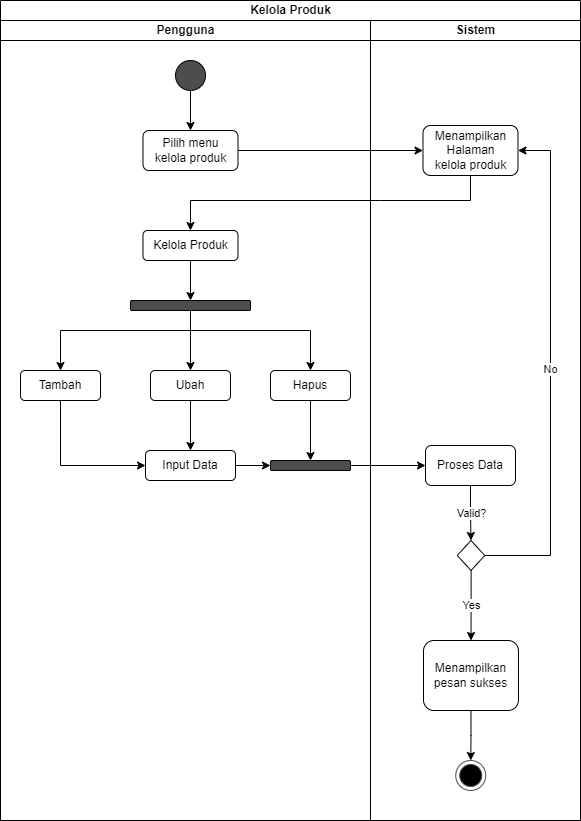

The diagram above was exported from draw.io. Its source (the exported page's mxGraphModel, read from the mxfile embedded in the PNG):
<mxGraphModel dx="747" dy="1646" grid="1" gridSize="10" guides="1" tooltips="1" connect="1" arrows="1" fold="1" page="1" pageScale="1" pageWidth="827" pageHeight="1169" math="0" shadow="0">
  <root>
    <mxCell id="0" />
    <mxCell id="1" parent="0" />
    <mxCell id="9VrGSpmmjqIyEqm1LRhd-1" value="Kelola Produk" style="swimlane;childLayout=stackLayout;resizeParent=1;resizeParentMax=0;startSize=20;html=1;" vertex="1" parent="1">
      <mxGeometry x="230.00000000000045" y="-10" width="580" height="820" as="geometry" />
    </mxCell>
    <mxCell id="9VrGSpmmjqIyEqm1LRhd-2" value="Pengguna" style="swimlane;startSize=20;html=1;" vertex="1" parent="9VrGSpmmjqIyEqm1LRhd-1">
      <mxGeometry y="20" width="370" height="800" as="geometry" />
    </mxCell>
    <mxCell id="9VrGSpmmjqIyEqm1LRhd-3" style="edgeStyle=orthogonalEdgeStyle;rounded=0;orthogonalLoop=1;jettySize=auto;html=1;" edge="1" parent="9VrGSpmmjqIyEqm1LRhd-2" source="9VrGSpmmjqIyEqm1LRhd-4" target="9VrGSpmmjqIyEqm1LRhd-5">
      <mxGeometry relative="1" as="geometry" />
    </mxCell>
    <mxCell id="9VrGSpmmjqIyEqm1LRhd-4" value="" style="ellipse;whiteSpace=wrap;html=1;aspect=fixed;fillColor=#4D4D4D;" vertex="1" parent="9VrGSpmmjqIyEqm1LRhd-2">
      <mxGeometry x="175" y="40" width="30" height="30" as="geometry" />
    </mxCell>
    <mxCell id="9VrGSpmmjqIyEqm1LRhd-5" value="Pilih menu &lt;br&gt;kelola produk" style="rounded=1;whiteSpace=wrap;html=1;" vertex="1" parent="9VrGSpmmjqIyEqm1LRhd-2">
      <mxGeometry x="142.5" y="110" width="95" height="40" as="geometry" />
    </mxCell>
    <mxCell id="9VrGSpmmjqIyEqm1LRhd-24" style="edgeStyle=orthogonalEdgeStyle;rounded=0;orthogonalLoop=1;jettySize=auto;html=1;entryX=0.5;entryY=0;entryDx=0;entryDy=0;" edge="1" parent="9VrGSpmmjqIyEqm1LRhd-2" source="9VrGSpmmjqIyEqm1LRhd-6" target="9VrGSpmmjqIyEqm1LRhd-23">
      <mxGeometry relative="1" as="geometry" />
    </mxCell>
    <mxCell id="9VrGSpmmjqIyEqm1LRhd-6" value="Kelola Produk" style="rounded=1;whiteSpace=wrap;html=1;" vertex="1" parent="9VrGSpmmjqIyEqm1LRhd-2">
      <mxGeometry x="142.5" y="210" width="95" height="30" as="geometry" />
    </mxCell>
    <mxCell id="9VrGSpmmjqIyEqm1LRhd-28" style="edgeStyle=orthogonalEdgeStyle;rounded=0;orthogonalLoop=1;jettySize=auto;html=1;" edge="1" parent="9VrGSpmmjqIyEqm1LRhd-2" source="9VrGSpmmjqIyEqm1LRhd-23" target="9VrGSpmmjqIyEqm1LRhd-25">
      <mxGeometry relative="1" as="geometry">
        <Array as="points">
          <mxPoint x="190" y="310" />
          <mxPoint x="60" y="310" />
        </Array>
      </mxGeometry>
    </mxCell>
    <mxCell id="9VrGSpmmjqIyEqm1LRhd-29" style="edgeStyle=orthogonalEdgeStyle;rounded=0;orthogonalLoop=1;jettySize=auto;html=1;entryX=0.5;entryY=0;entryDx=0;entryDy=0;" edge="1" parent="9VrGSpmmjqIyEqm1LRhd-2" source="9VrGSpmmjqIyEqm1LRhd-23" target="9VrGSpmmjqIyEqm1LRhd-26">
      <mxGeometry relative="1" as="geometry" />
    </mxCell>
    <mxCell id="9VrGSpmmjqIyEqm1LRhd-30" style="edgeStyle=orthogonalEdgeStyle;rounded=0;orthogonalLoop=1;jettySize=auto;html=1;entryX=0.5;entryY=0;entryDx=0;entryDy=0;" edge="1" parent="9VrGSpmmjqIyEqm1LRhd-2" source="9VrGSpmmjqIyEqm1LRhd-23" target="9VrGSpmmjqIyEqm1LRhd-27">
      <mxGeometry relative="1" as="geometry">
        <Array as="points">
          <mxPoint x="190" y="310" />
          <mxPoint x="310" y="310" />
        </Array>
      </mxGeometry>
    </mxCell>
    <mxCell id="9VrGSpmmjqIyEqm1LRhd-23" value="" style="rounded=1;whiteSpace=wrap;html=1;fillColor=#4D4D4D;" vertex="1" parent="9VrGSpmmjqIyEqm1LRhd-2">
      <mxGeometry x="129.99999999999955" y="280" width="120" height="10" as="geometry" />
    </mxCell>
    <mxCell id="9VrGSpmmjqIyEqm1LRhd-33" style="edgeStyle=orthogonalEdgeStyle;rounded=0;orthogonalLoop=1;jettySize=auto;html=1;entryX=0;entryY=0.5;entryDx=0;entryDy=0;" edge="1" parent="9VrGSpmmjqIyEqm1LRhd-2" source="9VrGSpmmjqIyEqm1LRhd-25" target="9VrGSpmmjqIyEqm1LRhd-31">
      <mxGeometry relative="1" as="geometry">
        <Array as="points">
          <mxPoint x="60" y="445" />
        </Array>
      </mxGeometry>
    </mxCell>
    <mxCell id="9VrGSpmmjqIyEqm1LRhd-25" value="Tambah" style="rounded=1;whiteSpace=wrap;html=1;" vertex="1" parent="9VrGSpmmjqIyEqm1LRhd-2">
      <mxGeometry x="20" y="350" width="80" height="30" as="geometry" />
    </mxCell>
    <mxCell id="9VrGSpmmjqIyEqm1LRhd-32" style="edgeStyle=orthogonalEdgeStyle;rounded=0;orthogonalLoop=1;jettySize=auto;html=1;" edge="1" parent="9VrGSpmmjqIyEqm1LRhd-2" source="9VrGSpmmjqIyEqm1LRhd-26" target="9VrGSpmmjqIyEqm1LRhd-31">
      <mxGeometry relative="1" as="geometry" />
    </mxCell>
    <mxCell id="9VrGSpmmjqIyEqm1LRhd-26" value="Ubah" style="rounded=1;whiteSpace=wrap;html=1;" vertex="1" parent="9VrGSpmmjqIyEqm1LRhd-2">
      <mxGeometry x="150" y="350" width="80" height="30" as="geometry" />
    </mxCell>
    <mxCell id="9VrGSpmmjqIyEqm1LRhd-27" value="Hapus" style="rounded=1;whiteSpace=wrap;html=1;" vertex="1" parent="9VrGSpmmjqIyEqm1LRhd-2">
      <mxGeometry x="270" y="350" width="80" height="30" as="geometry" />
    </mxCell>
    <mxCell id="9VrGSpmmjqIyEqm1LRhd-31" value="Input Data" style="rounded=1;whiteSpace=wrap;html=1;" vertex="1" parent="9VrGSpmmjqIyEqm1LRhd-2">
      <mxGeometry x="145" y="430" width="90" height="30" as="geometry" />
    </mxCell>
    <mxCell id="9VrGSpmmjqIyEqm1LRhd-7" value="Sistem" style="swimlane;startSize=20;html=1;" vertex="1" parent="9VrGSpmmjqIyEqm1LRhd-1">
      <mxGeometry x="370" y="20" width="210" height="800" as="geometry" />
    </mxCell>
    <mxCell id="9VrGSpmmjqIyEqm1LRhd-8" value="Menampilkan Halaman &lt;br&gt;kelola produk" style="rounded=1;whiteSpace=wrap;html=1;" vertex="1" parent="9VrGSpmmjqIyEqm1LRhd-7">
      <mxGeometry x="52.5" y="105" width="95" height="50" as="geometry" />
    </mxCell>
    <mxCell id="9VrGSpmmjqIyEqm1LRhd-41" value="No" style="edgeStyle=orthogonalEdgeStyle;rounded=0;orthogonalLoop=1;jettySize=auto;html=1;entryX=1;entryY=0.5;entryDx=0;entryDy=0;" edge="1" parent="9VrGSpmmjqIyEqm1LRhd-7" source="9VrGSpmmjqIyEqm1LRhd-12" target="9VrGSpmmjqIyEqm1LRhd-8">
      <mxGeometry relative="1" as="geometry">
        <Array as="points">
          <mxPoint x="180" y="535" />
          <mxPoint x="180" y="130" />
        </Array>
      </mxGeometry>
    </mxCell>
    <mxCell id="9VrGSpmmjqIyEqm1LRhd-12" value="" style="rhombus;whiteSpace=wrap;html=1;" vertex="1" parent="9VrGSpmmjqIyEqm1LRhd-7">
      <mxGeometry x="86.75" y="520" width="27.5" height="30" as="geometry" />
    </mxCell>
    <mxCell id="9VrGSpmmjqIyEqm1LRhd-15" value="" style="ellipse;html=1;shape=endState;fillColor=#000000;strokeColor=#4D4D4D;" vertex="1" parent="9VrGSpmmjqIyEqm1LRhd-7">
      <mxGeometry x="85.24999999999955" y="740" width="30" height="30" as="geometry" />
    </mxCell>
    <mxCell id="9VrGSpmmjqIyEqm1LRhd-39" style="edgeStyle=orthogonalEdgeStyle;rounded=0;orthogonalLoop=1;jettySize=auto;html=1;entryX=0;entryY=0.5;entryDx=0;entryDy=0;" edge="1" parent="9VrGSpmmjqIyEqm1LRhd-7" source="9VrGSpmmjqIyEqm1LRhd-34" target="9VrGSpmmjqIyEqm1LRhd-38">
      <mxGeometry relative="1" as="geometry" />
    </mxCell>
    <mxCell id="9VrGSpmmjqIyEqm1LRhd-34" value="" style="rounded=1;whiteSpace=wrap;html=1;fillColor=#4D4D4D;" vertex="1" parent="9VrGSpmmjqIyEqm1LRhd-7">
      <mxGeometry x="-100" y="440" width="80" height="10" as="geometry" />
    </mxCell>
    <mxCell id="9VrGSpmmjqIyEqm1LRhd-40" value="Valid?" style="edgeStyle=orthogonalEdgeStyle;rounded=0;orthogonalLoop=1;jettySize=auto;html=1;entryX=0.5;entryY=0;entryDx=0;entryDy=0;" edge="1" parent="9VrGSpmmjqIyEqm1LRhd-7" source="9VrGSpmmjqIyEqm1LRhd-38" target="9VrGSpmmjqIyEqm1LRhd-12">
      <mxGeometry relative="1" as="geometry" />
    </mxCell>
    <mxCell id="9VrGSpmmjqIyEqm1LRhd-38" value="Proses Data" style="rounded=1;whiteSpace=wrap;html=1;" vertex="1" parent="9VrGSpmmjqIyEqm1LRhd-7">
      <mxGeometry x="55" y="425" width="90" height="40" as="geometry" />
    </mxCell>
    <mxCell id="9VrGSpmmjqIyEqm1LRhd-14" value="Menampilkan pesan sukses" style="rounded=1;whiteSpace=wrap;html=1;" vertex="1" parent="9VrGSpmmjqIyEqm1LRhd-7">
      <mxGeometry x="53" y="620" width="95" height="70" as="geometry" />
    </mxCell>
    <mxCell id="9VrGSpmmjqIyEqm1LRhd-11" value="Yes" style="edgeStyle=orthogonalEdgeStyle;rounded=0;orthogonalLoop=1;jettySize=auto;html=1;" edge="1" parent="9VrGSpmmjqIyEqm1LRhd-7" source="9VrGSpmmjqIyEqm1LRhd-12" target="9VrGSpmmjqIyEqm1LRhd-14">
      <mxGeometry relative="1" as="geometry" />
    </mxCell>
    <mxCell id="9VrGSpmmjqIyEqm1LRhd-13" style="edgeStyle=orthogonalEdgeStyle;rounded=0;orthogonalLoop=1;jettySize=auto;html=1;" edge="1" parent="9VrGSpmmjqIyEqm1LRhd-7" source="9VrGSpmmjqIyEqm1LRhd-14" target="9VrGSpmmjqIyEqm1LRhd-15">
      <mxGeometry relative="1" as="geometry" />
    </mxCell>
    <mxCell id="9VrGSpmmjqIyEqm1LRhd-16" style="edgeStyle=orthogonalEdgeStyle;rounded=0;orthogonalLoop=1;jettySize=auto;html=1;entryX=0;entryY=0.5;entryDx=0;entryDy=0;" edge="1" parent="9VrGSpmmjqIyEqm1LRhd-1" source="9VrGSpmmjqIyEqm1LRhd-5" target="9VrGSpmmjqIyEqm1LRhd-8">
      <mxGeometry relative="1" as="geometry" />
    </mxCell>
    <mxCell id="9VrGSpmmjqIyEqm1LRhd-17" style="edgeStyle=orthogonalEdgeStyle;rounded=0;orthogonalLoop=1;jettySize=auto;html=1;entryX=0.5;entryY=0;entryDx=0;entryDy=0;" edge="1" parent="9VrGSpmmjqIyEqm1LRhd-1" source="9VrGSpmmjqIyEqm1LRhd-8" target="9VrGSpmmjqIyEqm1LRhd-6">
      <mxGeometry relative="1" as="geometry">
        <Array as="points">
          <mxPoint x="380" y="200" />
          <mxPoint x="150" y="200" />
        </Array>
      </mxGeometry>
    </mxCell>
    <mxCell id="9VrGSpmmjqIyEqm1LRhd-35" style="edgeStyle=orthogonalEdgeStyle;rounded=0;orthogonalLoop=1;jettySize=auto;html=1;entryX=0;entryY=0.5;entryDx=0;entryDy=0;" edge="1" parent="9VrGSpmmjqIyEqm1LRhd-1" source="9VrGSpmmjqIyEqm1LRhd-31" target="9VrGSpmmjqIyEqm1LRhd-34">
      <mxGeometry relative="1" as="geometry" />
    </mxCell>
    <mxCell id="9VrGSpmmjqIyEqm1LRhd-37" style="edgeStyle=orthogonalEdgeStyle;rounded=0;orthogonalLoop=1;jettySize=auto;html=1;entryX=0.5;entryY=0;entryDx=0;entryDy=0;" edge="1" parent="9VrGSpmmjqIyEqm1LRhd-1" source="9VrGSpmmjqIyEqm1LRhd-27" target="9VrGSpmmjqIyEqm1LRhd-34">
      <mxGeometry relative="1" as="geometry" />
    </mxCell>
  </root>
</mxGraphModel>